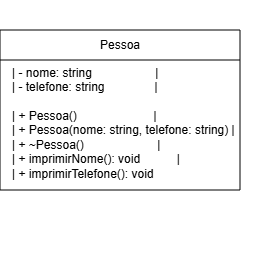

The diagram above was exported from draw.io. Its source (the exported page's mxGraphModel, read from the mxfile embedded in the PNG):
<mxGraphModel dx="521" dy="281" grid="1" gridSize="10" guides="1" tooltips="1" connect="1" arrows="1" fold="1" page="1" pageScale="1" pageWidth="827" pageHeight="1169" background="light-dark(#FFFFFF,#525252)" math="0" shadow="0">
  <root>
    <mxCell id="0" />
    <mxCell id="1" parent="0" />
    <mxCell id="-g6O6bg37wvA-Alc2dCs-2" value="" style="swimlane;startSize=0;strokeColor=none;fillColor=none;strokeWidth=7;" vertex="1" parent="1">
      <mxGeometry x="220" y="100" width="270" height="260" as="geometry" />
    </mxCell>
    <mxCell id="-g6O6bg37wvA-Alc2dCs-1" value="Pessoa                |&#10;&#10;| - nome: string                   |&#10;| - telefone: string               |&#10;&#10;| + Pessoa()                       |&#10;| + Pessoa(nome: string, telefone: string) |&#10;| + ~Pessoa()                      |&#10;| + imprimirNome(): void           |&#10;| + imprimirTelefone(): void" style="text;whiteSpace=wrap;" vertex="1" parent="-g6O6bg37wvA-Alc2dCs-2">
      <mxGeometry x="10" y="30" width="260" height="170" as="geometry" />
    </mxCell>
    <mxCell id="-g6O6bg37wvA-Alc2dCs-12" value="Pessoa" style="swimlane;fontStyle=0;childLayout=stackLayout;horizontal=1;startSize=30;horizontalStack=0;resizeParent=1;resizeParentMax=0;resizeLast=0;collapsible=1;marginBottom=0;whiteSpace=wrap;html=1;" vertex="1" parent="-g6O6bg37wvA-Alc2dCs-2">
      <mxGeometry y="30" width="240" height="160" as="geometry" />
    </mxCell>
  </root>
</mxGraphModel>